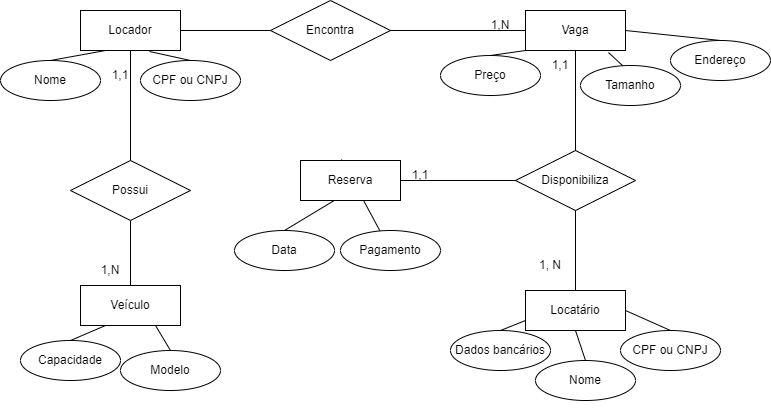

The diagram above was exported from draw.io. Its source (the exported page's mxGraphModel, read from the mxfile embedded in the PNG):
<mxGraphModel dx="954" dy="610" grid="1" gridSize="10" guides="1" tooltips="1" connect="1" arrows="1" fold="1" page="1" pageScale="1" pageWidth="827" pageHeight="1169" math="0" shadow="0">
  <root>
    <mxCell id="0" />
    <mxCell id="1" parent="0" />
    <mxCell id="DdcYYIbDOX4X_LN6wTjR-60" value="" style="endArrow=none;html=1;rounded=0;exitX=0;exitY=1;exitDx=0;exitDy=0;entryX=0.5;entryY=0;entryDx=0;entryDy=0;" edge="1" parent="1" source="DdcYYIbDOX4X_LN6wTjR-117" target="DdcYYIbDOX4X_LN6wTjR-120">
      <mxGeometry width="50" height="50" relative="1" as="geometry">
        <mxPoint x="550" y="115" as="sourcePoint" />
        <mxPoint x="536.6410058867571" y="138.35899411324294" as="targetPoint" />
      </mxGeometry>
    </mxCell>
    <mxCell id="DdcYYIbDOX4X_LN6wTjR-61" value="" style="endArrow=none;html=1;rounded=0;exitX=0.83;exitY=1.05;exitDx=0;exitDy=0;exitPerimeter=0;entryX=0.43;entryY=0.025;entryDx=0;entryDy=0;entryPerimeter=0;" edge="1" parent="1" source="DdcYYIbDOX4X_LN6wTjR-117" target="DdcYYIbDOX4X_LN6wTjR-119">
      <mxGeometry width="50" height="50" relative="1" as="geometry">
        <mxPoint x="640" y="130" as="sourcePoint" />
        <mxPoint x="648.234079034532" y="142.00297265840345" as="targetPoint" />
      </mxGeometry>
    </mxCell>
    <mxCell id="DdcYYIbDOX4X_LN6wTjR-62" value="" style="endArrow=none;html=1;rounded=0;entryX=0.5;entryY=0;entryDx=0;entryDy=0;exitX=1;exitY=0.5;exitDx=0;exitDy=0;" edge="1" parent="1" source="DdcYYIbDOX4X_LN6wTjR-117" target="DdcYYIbDOX4X_LN6wTjR-116">
      <mxGeometry width="50" height="50" relative="1" as="geometry">
        <mxPoint x="670" y="100" as="sourcePoint" />
        <mxPoint x="720" y="100" as="targetPoint" />
      </mxGeometry>
    </mxCell>
    <mxCell id="DdcYYIbDOX4X_LN6wTjR-64" value="" style="endArrow=none;html=1;rounded=0;entryX=0.5;entryY=0;entryDx=0;entryDy=0;exitX=0.25;exitY=1;exitDx=0;exitDy=0;" edge="1" parent="1" source="DdcYYIbDOX4X_LN6wTjR-135" target="DdcYYIbDOX4X_LN6wTjR-133">
      <mxGeometry width="50" height="50" relative="1" as="geometry">
        <mxPoint x="118" y="131.98000000000002" as="sourcePoint" />
        <mxPoint x="105" y="145" as="targetPoint" />
      </mxGeometry>
    </mxCell>
    <mxCell id="DdcYYIbDOX4X_LN6wTjR-65" value="" style="endArrow=none;html=1;rounded=0;exitX=0.5;exitY=0;exitDx=0;exitDy=0;entryX=0.69;entryY=1.025;entryDx=0;entryDy=0;entryPerimeter=0;" edge="1" parent="1" source="DdcYYIbDOX4X_LN6wTjR-134" target="DdcYYIbDOX4X_LN6wTjR-135">
      <mxGeometry width="50" height="50" relative="1" as="geometry">
        <mxPoint x="205" y="145" as="sourcePoint" />
        <mxPoint x="190" y="130" as="targetPoint" />
      </mxGeometry>
    </mxCell>
    <mxCell id="DdcYYIbDOX4X_LN6wTjR-70" value="" style="endArrow=none;html=1;rounded=0;exitX=0.5;exitY=0;exitDx=0;exitDy=0;entryX=0.25;entryY=1;entryDx=0;entryDy=0;" edge="1" parent="1" source="DdcYYIbDOX4X_LN6wTjR-132" target="DdcYYIbDOX4X_LN6wTjR-130">
      <mxGeometry width="50" height="50" relative="1" as="geometry">
        <mxPoint x="105" y="450" as="sourcePoint" />
        <mxPoint x="111.96000000000004" y="408.02" as="targetPoint" />
      </mxGeometry>
    </mxCell>
    <mxCell id="DdcYYIbDOX4X_LN6wTjR-71" value="" style="endArrow=none;html=1;rounded=0;exitX=0.5;exitY=0;exitDx=0;exitDy=0;entryX=0.75;entryY=1;entryDx=0;entryDy=0;" edge="1" parent="1" source="DdcYYIbDOX4X_LN6wTjR-131" target="DdcYYIbDOX4X_LN6wTjR-130">
      <mxGeometry width="50" height="50" relative="1" as="geometry">
        <mxPoint x="180" y="440" as="sourcePoint" />
        <mxPoint x="180" y="410" as="targetPoint" />
      </mxGeometry>
    </mxCell>
    <mxCell id="DdcYYIbDOX4X_LN6wTjR-72" value="" style="endArrow=none;html=1;rounded=0;exitX=0.5;exitY=0;exitDx=0;exitDy=0;entryX=0;entryY=0.75;entryDx=0;entryDy=0;" edge="1" parent="1" source="DdcYYIbDOX4X_LN6wTjR-123" target="DdcYYIbDOX4X_LN6wTjR-121">
      <mxGeometry width="50" height="50" relative="1" as="geometry">
        <mxPoint x="605" y="440" as="sourcePoint" />
        <mxPoint x="615" y="415" as="targetPoint" />
      </mxGeometry>
    </mxCell>
    <mxCell id="DdcYYIbDOX4X_LN6wTjR-73" value="" style="endArrow=none;html=1;rounded=0;entryX=0.5;entryY=0;entryDx=0;entryDy=0;exitX=0.5;exitY=1;exitDx=0;exitDy=0;" edge="1" parent="1" source="DdcYYIbDOX4X_LN6wTjR-121" target="DdcYYIbDOX4X_LN6wTjR-124">
      <mxGeometry width="50" height="50" relative="1" as="geometry">
        <mxPoint x="645" y="415" as="sourcePoint" />
        <mxPoint x="685" y="440" as="targetPoint" />
      </mxGeometry>
    </mxCell>
    <mxCell id="DdcYYIbDOX4X_LN6wTjR-74" value="" style="endArrow=none;html=1;rounded=0;exitX=1;exitY=0.5;exitDx=0;exitDy=0;entryX=0.5;entryY=0;entryDx=0;entryDy=0;" edge="1" parent="1" source="DdcYYIbDOX4X_LN6wTjR-121" target="DdcYYIbDOX4X_LN6wTjR-125">
      <mxGeometry width="50" height="50" relative="1" as="geometry">
        <mxPoint x="675" y="395.9090909090909" as="sourcePoint" />
        <mxPoint x="700.3954169006577" y="400.5711750421183" as="targetPoint" />
      </mxGeometry>
    </mxCell>
    <mxCell id="DdcYYIbDOX4X_LN6wTjR-76" value="" style="endArrow=none;html=1;rounded=0;exitX=0.5;exitY=0;exitDx=0;exitDy=0;entryX=0;entryY=1;entryDx=0;entryDy=0;" edge="1" parent="1" source="DdcYYIbDOX4X_LN6wTjR-129" target="DdcYYIbDOX4X_LN6wTjR-128">
      <mxGeometry width="50" height="50" relative="1" as="geometry">
        <mxPoint x="315" y="370" as="sourcePoint" />
        <mxPoint x="347" y="350" as="targetPoint" />
      </mxGeometry>
    </mxCell>
    <mxCell id="DdcYYIbDOX4X_LN6wTjR-77" value="" style="endArrow=none;html=1;rounded=0;exitX=0.59;exitY=1.025;exitDx=0;exitDy=0;exitPerimeter=0;" edge="1" parent="1" source="DdcYYIbDOX4X_LN6wTjR-128" target="DdcYYIbDOX4X_LN6wTjR-127">
      <mxGeometry width="50" height="50" relative="1" as="geometry">
        <mxPoint x="410" y="353" as="sourcePoint" />
        <mxPoint x="403.65150102792404" y="370.77579712181296" as="targetPoint" />
      </mxGeometry>
    </mxCell>
    <mxCell id="DdcYYIbDOX4X_LN6wTjR-80" value="Encontra" style="shape=rhombus;perimeter=rhombusPerimeter;whiteSpace=wrap;html=1;align=center;" vertex="1" parent="1">
      <mxGeometry x="300" y="70" width="120" height="60" as="geometry" />
    </mxCell>
    <mxCell id="DdcYYIbDOX4X_LN6wTjR-87" value="Possui" style="shape=rhombus;perimeter=rhombusPerimeter;whiteSpace=wrap;html=1;align=center;" vertex="1" parent="1">
      <mxGeometry x="100" y="230" width="120" height="60" as="geometry" />
    </mxCell>
    <mxCell id="DdcYYIbDOX4X_LN6wTjR-88" value="Disponibiliza" style="shape=rhombus;perimeter=rhombusPerimeter;whiteSpace=wrap;html=1;align=center;" vertex="1" parent="1">
      <mxGeometry x="545" y="220" width="120" height="60" as="geometry" />
    </mxCell>
    <mxCell id="DdcYYIbDOX4X_LN6wTjR-92" value="" style="endArrow=none;html=1;rounded=0;exitX=1;exitY=0.5;exitDx=0;exitDy=0;entryX=0;entryY=0.5;entryDx=0;entryDy=0;" edge="1" parent="1" source="DdcYYIbDOX4X_LN6wTjR-135" target="DdcYYIbDOX4X_LN6wTjR-80">
      <mxGeometry relative="1" as="geometry">
        <mxPoint x="220" y="100" as="sourcePoint" />
        <mxPoint x="430" y="175" as="targetPoint" />
      </mxGeometry>
    </mxCell>
    <mxCell id="DdcYYIbDOX4X_LN6wTjR-101" value="" style="endArrow=none;html=1;rounded=0;exitX=1;exitY=0.5;exitDx=0;exitDy=0;entryX=0;entryY=0.5;entryDx=0;entryDy=0;" edge="1" parent="1" source="DdcYYIbDOX4X_LN6wTjR-80" target="DdcYYIbDOX4X_LN6wTjR-117">
      <mxGeometry relative="1" as="geometry">
        <mxPoint x="340" y="300" as="sourcePoint" />
        <mxPoint x="550" y="100" as="targetPoint" />
      </mxGeometry>
    </mxCell>
    <mxCell id="DdcYYIbDOX4X_LN6wTjR-102" value="1,N" style="text;html=1;strokeColor=none;fillColor=none;align=center;verticalAlign=middle;whiteSpace=wrap;rounded=0;" vertex="1" parent="1">
      <mxGeometry x="500" y="80" width="60" height="30" as="geometry" />
    </mxCell>
    <mxCell id="DdcYYIbDOX4X_LN6wTjR-104" value="" style="endArrow=none;html=1;rounded=0;entryX=0.5;entryY=1;entryDx=0;entryDy=0;" edge="1" parent="1" source="DdcYYIbDOX4X_LN6wTjR-88" target="DdcYYIbDOX4X_LN6wTjR-117">
      <mxGeometry width="50" height="50" relative="1" as="geometry">
        <mxPoint x="680" y="408" as="sourcePoint" />
        <mxPoint x="603.04" y="128.01999999999998" as="targetPoint" />
      </mxGeometry>
    </mxCell>
    <mxCell id="DdcYYIbDOX4X_LN6wTjR-105" value="" style="endArrow=none;html=1;rounded=0;entryX=0.5;entryY=1;entryDx=0;entryDy=0;exitX=0.5;exitY=0;exitDx=0;exitDy=0;" edge="1" parent="1" source="DdcYYIbDOX4X_LN6wTjR-121" target="DdcYYIbDOX4X_LN6wTjR-88">
      <mxGeometry width="50" height="50" relative="1" as="geometry">
        <mxPoint x="620" y="360" as="sourcePoint" />
        <mxPoint x="613" y="138" as="targetPoint" />
      </mxGeometry>
    </mxCell>
    <mxCell id="DdcYYIbDOX4X_LN6wTjR-106" value="1,1" style="text;html=1;strokeColor=none;fillColor=none;align=center;verticalAlign=middle;whiteSpace=wrap;rounded=0;" vertex="1" parent="1">
      <mxGeometry x="560" y="120" width="60" height="30" as="geometry" />
    </mxCell>
    <mxCell id="DdcYYIbDOX4X_LN6wTjR-107" value="1, N" style="text;html=1;strokeColor=none;fillColor=none;align=center;verticalAlign=middle;whiteSpace=wrap;rounded=0;" vertex="1" parent="1">
      <mxGeometry x="550" y="320" width="60" height="30" as="geometry" />
    </mxCell>
    <mxCell id="DdcYYIbDOX4X_LN6wTjR-108" value="" style="endArrow=none;html=1;rounded=0;entryX=0.5;entryY=1;entryDx=0;entryDy=0;exitX=0.5;exitY=0;exitDx=0;exitDy=0;" edge="1" parent="1" source="DdcYYIbDOX4X_LN6wTjR-87" target="DdcYYIbDOX4X_LN6wTjR-135">
      <mxGeometry width="50" height="50" relative="1" as="geometry">
        <mxPoint x="400" y="320" as="sourcePoint" />
        <mxPoint x="160" y="130" as="targetPoint" />
      </mxGeometry>
    </mxCell>
    <mxCell id="DdcYYIbDOX4X_LN6wTjR-109" value="" style="endArrow=none;html=1;rounded=0;entryX=0.5;entryY=1;entryDx=0;entryDy=0;" edge="1" parent="1" source="DdcYYIbDOX4X_LN6wTjR-130" target="DdcYYIbDOX4X_LN6wTjR-87">
      <mxGeometry width="50" height="50" relative="1" as="geometry">
        <mxPoint x="160" y="360" as="sourcePoint" />
        <mxPoint x="450" y="270" as="targetPoint" />
      </mxGeometry>
    </mxCell>
    <mxCell id="DdcYYIbDOX4X_LN6wTjR-110" value="1,N" style="text;html=1;strokeColor=none;fillColor=none;align=center;verticalAlign=middle;whiteSpace=wrap;rounded=0;" vertex="1" parent="1">
      <mxGeometry x="110" y="325" width="60" height="30" as="geometry" />
    </mxCell>
    <mxCell id="DdcYYIbDOX4X_LN6wTjR-111" value="1,1" style="text;html=1;strokeColor=none;fillColor=none;align=center;verticalAlign=middle;whiteSpace=wrap;rounded=0;" vertex="1" parent="1">
      <mxGeometry x="120" y="130" width="60" height="30" as="geometry" />
    </mxCell>
    <mxCell id="DdcYYIbDOX4X_LN6wTjR-112" value="" style="endArrow=none;html=1;rounded=0;entryX=0;entryY=0.5;entryDx=0;entryDy=0;exitX=1;exitY=0.5;exitDx=0;exitDy=0;" edge="1" parent="1" source="DdcYYIbDOX4X_LN6wTjR-128" target="DdcYYIbDOX4X_LN6wTjR-88">
      <mxGeometry width="50" height="50" relative="1" as="geometry">
        <mxPoint x="455" y="290" as="sourcePoint" />
        <mxPoint x="450" y="270" as="targetPoint" />
      </mxGeometry>
    </mxCell>
    <mxCell id="DdcYYIbDOX4X_LN6wTjR-113" value="1,1" style="text;html=1;strokeColor=none;fillColor=none;align=center;verticalAlign=middle;whiteSpace=wrap;rounded=0;" vertex="1" parent="1">
      <mxGeometry x="420" y="230" width="60" height="30" as="geometry" />
    </mxCell>
    <mxCell id="DdcYYIbDOX4X_LN6wTjR-116" value="Endereço" style="ellipse;whiteSpace=wrap;html=1;align=center;" vertex="1" parent="1">
      <mxGeometry x="700" y="110" width="100" height="40" as="geometry" />
    </mxCell>
    <mxCell id="DdcYYIbDOX4X_LN6wTjR-117" value="Vaga" style="whiteSpace=wrap;html=1;align=center;" vertex="1" parent="1">
      <mxGeometry x="555" y="80" width="100" height="40" as="geometry" />
    </mxCell>
    <mxCell id="DdcYYIbDOX4X_LN6wTjR-119" value="Tamanho" style="ellipse;whiteSpace=wrap;html=1;align=center;" vertex="1" parent="1">
      <mxGeometry x="610" y="135" width="100" height="40" as="geometry" />
    </mxCell>
    <mxCell id="DdcYYIbDOX4X_LN6wTjR-120" value="Preço" style="ellipse;whiteSpace=wrap;html=1;align=center;" vertex="1" parent="1">
      <mxGeometry x="470" y="125" width="100" height="40" as="geometry" />
    </mxCell>
    <mxCell id="DdcYYIbDOX4X_LN6wTjR-121" value="Locatário" style="whiteSpace=wrap;html=1;align=center;" vertex="1" parent="1">
      <mxGeometry x="555" y="360" width="100" height="40" as="geometry" />
    </mxCell>
    <mxCell id="DdcYYIbDOX4X_LN6wTjR-123" value="Dados bancários" style="ellipse;whiteSpace=wrap;html=1;align=center;" vertex="1" parent="1">
      <mxGeometry x="480" y="400" width="100" height="40" as="geometry" />
    </mxCell>
    <mxCell id="DdcYYIbDOX4X_LN6wTjR-124" value="Nome" style="ellipse;whiteSpace=wrap;html=1;align=center;" vertex="1" parent="1">
      <mxGeometry x="565" y="430" width="100" height="40" as="geometry" />
    </mxCell>
    <mxCell id="DdcYYIbDOX4X_LN6wTjR-125" value="CPF ou CNPJ" style="ellipse;whiteSpace=wrap;html=1;align=center;" vertex="1" parent="1">
      <mxGeometry x="650" y="400" width="100" height="40" as="geometry" />
    </mxCell>
    <mxCell id="DdcYYIbDOX4X_LN6wTjR-126" style="edgeStyle=orthogonalEdgeStyle;rounded=0;orthogonalLoop=1;jettySize=auto;html=1;exitX=0.5;exitY=1;exitDx=0;exitDy=0;" edge="1" parent="1" source="DdcYYIbDOX4X_LN6wTjR-124" target="DdcYYIbDOX4X_LN6wTjR-124">
      <mxGeometry relative="1" as="geometry" />
    </mxCell>
    <mxCell id="DdcYYIbDOX4X_LN6wTjR-127" value="Pagamento" style="ellipse;whiteSpace=wrap;html=1;align=center;" vertex="1" parent="1">
      <mxGeometry x="370" y="300" width="100" height="40" as="geometry" />
    </mxCell>
    <mxCell id="DdcYYIbDOX4X_LN6wTjR-128" value="Reserva" style="whiteSpace=wrap;html=1;align=center;direction=west;" vertex="1" parent="1">
      <mxGeometry x="330" y="230" width="100" height="40" as="geometry" />
    </mxCell>
    <mxCell id="DdcYYIbDOX4X_LN6wTjR-129" value="Data" style="ellipse;whiteSpace=wrap;html=1;align=center;" vertex="1" parent="1">
      <mxGeometry x="264" y="300" width="100" height="40" as="geometry" />
    </mxCell>
    <mxCell id="DdcYYIbDOX4X_LN6wTjR-130" value="Veículo" style="whiteSpace=wrap;html=1;align=center;" vertex="1" parent="1">
      <mxGeometry x="110" y="355" width="100" height="40" as="geometry" />
    </mxCell>
    <mxCell id="DdcYYIbDOX4X_LN6wTjR-131" value="Modelo" style="ellipse;whiteSpace=wrap;html=1;align=center;" vertex="1" parent="1">
      <mxGeometry x="150" y="420" width="100" height="40" as="geometry" />
    </mxCell>
    <mxCell id="DdcYYIbDOX4X_LN6wTjR-132" value="Capacidade" style="ellipse;whiteSpace=wrap;html=1;align=center;" vertex="1" parent="1">
      <mxGeometry x="50" y="410" width="100" height="40" as="geometry" />
    </mxCell>
    <mxCell id="DdcYYIbDOX4X_LN6wTjR-133" value="Nome" style="ellipse;whiteSpace=wrap;html=1;align=center;" vertex="1" parent="1">
      <mxGeometry x="30" y="130" width="100" height="40" as="geometry" />
    </mxCell>
    <mxCell id="DdcYYIbDOX4X_LN6wTjR-134" value="CPF ou CNPJ" style="ellipse;whiteSpace=wrap;html=1;align=center;" vertex="1" parent="1">
      <mxGeometry x="170" y="130" width="100" height="40" as="geometry" />
    </mxCell>
    <mxCell id="DdcYYIbDOX4X_LN6wTjR-135" value="Locador" style="whiteSpace=wrap;html=1;align=center;" vertex="1" parent="1">
      <mxGeometry x="110" y="80" width="100" height="40" as="geometry" />
    </mxCell>
  </root>
</mxGraphModel>